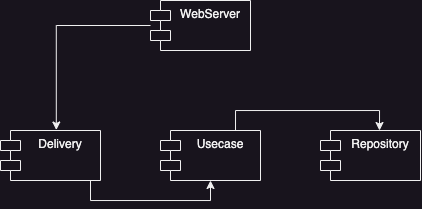

The diagram above was exported from draw.io. Its source (the exported page's mxGraphModel, read from the mxfile embedded in the PNG):
<mxGraphModel dx="658" dy="465" grid="1" gridSize="10" guides="1" tooltips="1" connect="1" arrows="1" fold="1" page="1" pageScale="1" pageWidth="827" pageHeight="1169" math="0" shadow="0">
  <root>
    <mxCell id="WIyWlLk6GJQsqaUBKTNV-0" />
    <mxCell id="WIyWlLk6GJQsqaUBKTNV-1" parent="WIyWlLk6GJQsqaUBKTNV-0" />
    <mxCell id="saaSL8_oPGsoy_LMY1BZ-6" style="edgeStyle=orthogonalEdgeStyle;rounded=0;orthogonalLoop=1;jettySize=auto;html=1;exitX=0.75;exitY=0;exitDx=0;exitDy=0;" parent="WIyWlLk6GJQsqaUBKTNV-1" source="saaSL8_oPGsoy_LMY1BZ-0" edge="1">
      <mxGeometry relative="1" as="geometry">
        <mxPoint x="579" y="370" as="targetPoint" />
        <Array as="points">
          <mxPoint x="435" y="350" />
          <mxPoint x="579" y="350" />
        </Array>
      </mxGeometry>
    </mxCell>
    <mxCell id="saaSL8_oPGsoy_LMY1BZ-0" value="Usecase" style="shape=module;align=left;spacingLeft=20;align=center;verticalAlign=top;whiteSpace=wrap;html=1;" parent="WIyWlLk6GJQsqaUBKTNV-1" vertex="1">
      <mxGeometry x="360" y="370" width="100" height="50" as="geometry" />
    </mxCell>
    <mxCell id="saaSL8_oPGsoy_LMY1BZ-5" style="edgeStyle=orthogonalEdgeStyle;rounded=0;orthogonalLoop=1;jettySize=auto;html=1;entryX=0.5;entryY=1;entryDx=0;entryDy=0;" parent="WIyWlLk6GJQsqaUBKTNV-1" source="saaSL8_oPGsoy_LMY1BZ-3" target="saaSL8_oPGsoy_LMY1BZ-0" edge="1">
      <mxGeometry relative="1" as="geometry">
        <Array as="points">
          <mxPoint x="290" y="440" />
          <mxPoint x="410" y="440" />
        </Array>
      </mxGeometry>
    </mxCell>
    <mxCell id="saaSL8_oPGsoy_LMY1BZ-3" value="Delivery&lt;br&gt;" style="shape=module;align=left;spacingLeft=20;align=center;verticalAlign=top;whiteSpace=wrap;html=1;" parent="WIyWlLk6GJQsqaUBKTNV-1" vertex="1">
      <mxGeometry x="200" y="370" width="100" height="50" as="geometry" />
    </mxCell>
    <mxCell id="saaSL8_oPGsoy_LMY1BZ-4" value="Repository" style="shape=module;align=left;spacingLeft=20;align=center;verticalAlign=top;whiteSpace=wrap;html=1;" parent="WIyWlLk6GJQsqaUBKTNV-1" vertex="1">
      <mxGeometry x="520" y="370" width="100" height="50" as="geometry" />
    </mxCell>
    <mxCell id="jzKByKvksbS6j7H-5oTr-1" style="edgeStyle=orthogonalEdgeStyle;rounded=0;orthogonalLoop=1;jettySize=auto;html=1;entryX=0.558;entryY=-0.01;entryDx=0;entryDy=0;entryPerimeter=0;" edge="1" parent="WIyWlLk6GJQsqaUBKTNV-1" source="jzKByKvksbS6j7H-5oTr-0" target="saaSL8_oPGsoy_LMY1BZ-3">
      <mxGeometry relative="1" as="geometry" />
    </mxCell>
    <mxCell id="jzKByKvksbS6j7H-5oTr-0" value="WebServer" style="shape=module;align=left;spacingLeft=20;align=center;verticalAlign=top;whiteSpace=wrap;html=1;" vertex="1" parent="WIyWlLk6GJQsqaUBKTNV-1">
      <mxGeometry x="350" y="240" width="100" height="50" as="geometry" />
    </mxCell>
  </root>
</mxGraphModel>